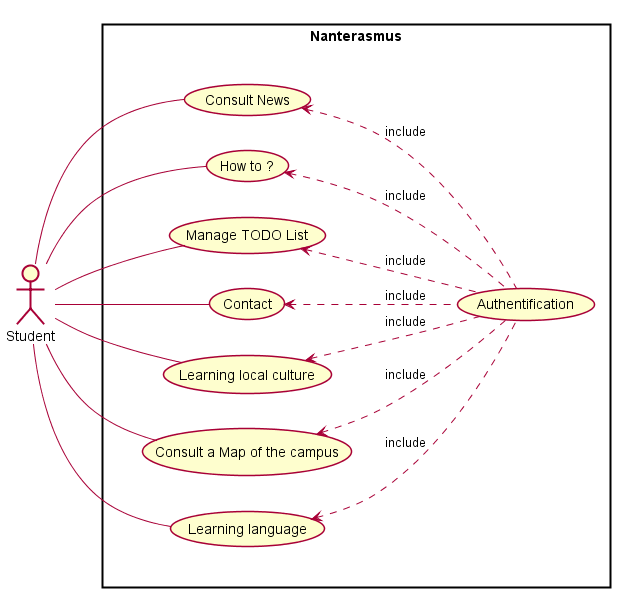

The diagram above was rendered by PlantUML. Its source (embedded in the PNG):
@startuml
left to right direction

skinparam folder{

	BorderColor none

}

skinparam shadowing false

  :Student: as User

rectangle Nanterasmus {
folder {



  User -- (Consult News)
  User -- (How to ?)
  User -- (Manage TODO List)
  User -- (Contact)
  User -- (Learning local culture)
  User -- (Consult a Map of the campus)
  User -- (Learning language)
}
  (Consult News) <. (Authentification) : include
  (How to ?) <. (Authentification) : include
  (Manage TODO List) <. (Authentification) : include
  (Contact) <. (Authentification) : include
  (Learning local culture) <. (Authentification) : include
  (Consult a Map of the campus) <. (Authentification) : include
  (Learning language) <. (Authentification) : include



}

@enduml